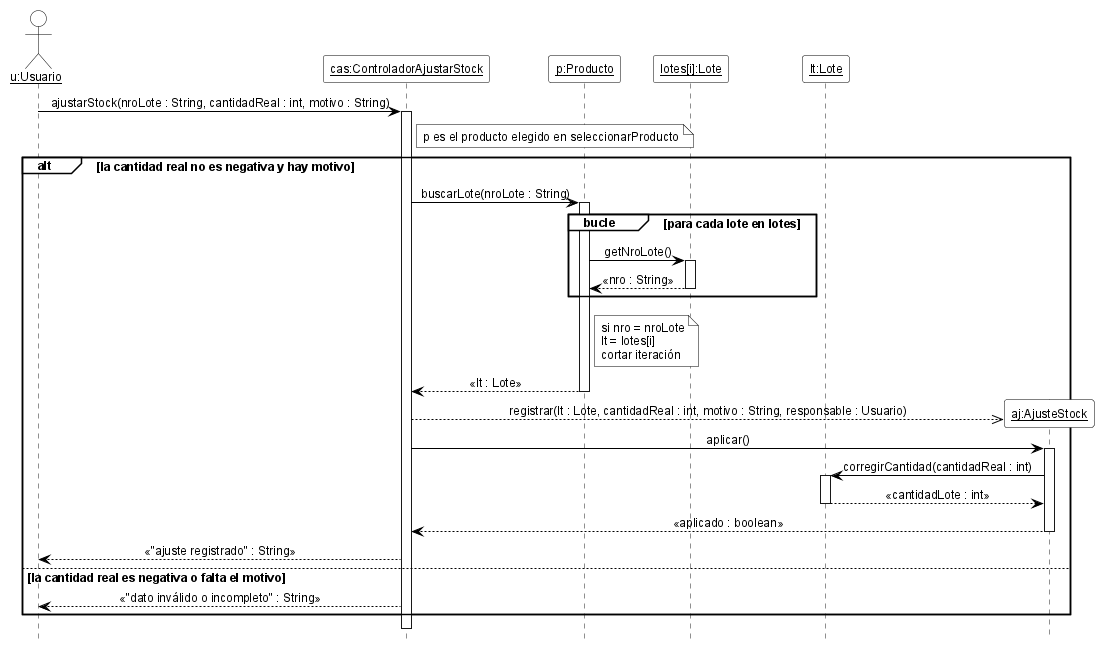

The diagram above was rendered by PlantUML. Its source (embedded in the PNG):
@startuml DSD_CU-06_ajustarStock
' Diagrama de Secuencia de Diseño (DSD) - CU-06 Ajustar stock - ajustarStock
' Estilo de los ejemplos de la teoría (introducirArticulo / crearNuevaVenta).
hide footbox
skinparam shadowing false
skinparam defaultFontName Arial
skinparam defaultFontSize 12
skinparam sequenceMessageAlign center
skinparam ArrowColor black
skinparam ParticipantBackgroundColor white
skinparam ParticipantBorderColor black
skinparam CollectionsBackgroundColor white
skinparam CollectionsBorderColor black
skinparam ActorBackgroundColor white
skinparam ActorBorderColor black
skinparam LifeLineBorderColor black
skinparam LifeLineBackgroundColor white
skinparam SequenceGroupBackgroundColor white
skinparam SequenceGroupBorderColor black
skinparam SequenceGroupHeaderFontColor black
skinparam NoteBackgroundColor white
skinparam NoteBorderColor black

actor "<u>u:Usuario</u>" as u
participant "<u>cas:ControladorAjustarStock</u>" as cas
participant "<u>p:Producto</u>" as p
participant "<u>lotes[i]:Lote</u>" as li
participant "<u>lt:Lote</u>" as lt

u -> cas ++ : ajustarStock(nroLote : String, cantidadReal : int, motivo : String)
note right of cas : p es el producto elegido en seleccionarProducto
alt la cantidad real no es negativa y hay motivo
  cas -> p ++ : buscarLote(nroLote : String)
  group bucle [para cada lote en lotes]
    p -> li ++ : getNroLote()
    li --> p -- : «nro : String»
  end
  note right of p
    si nro = nroLote
    lt = lotes[i]
    cortar iteración
  end note
  p --> cas -- : «lt : Lote»
  create participant "<u>aj:AjusteStock</u>" as aj
  cas -->> aj : registrar(lt : Lote, cantidadReal : int, motivo : String, responsable : Usuario)
  cas -> aj ++ : aplicar()
  aj -> lt ++ : corregirCantidad(cantidadReal : int)
  lt --> aj -- : «cantidadLote : int»
  aj --> cas -- : «aplicado : boolean»
  cas --> u : «"ajuste registrado" : String»
else la cantidad real es negativa o falta el motivo
  cas --> u : «"dato inválido o incompleto" : String»
end
deactivate cas

@enduml